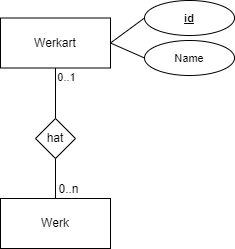

The diagram above was exported from draw.io. Its source (the exported page's mxGraphModel, read from the mxfile embedded in the PNG):
<mxGraphModel dx="1029" dy="424" grid="1" gridSize="10" guides="1" tooltips="1" connect="1" arrows="1" fold="1" page="0" pageScale="1" pageWidth="827" pageHeight="1169" background="none" math="0" shadow="0">
  <root>
    <mxCell id="0" />
    <mxCell id="1" parent="0" />
    <mxCell id="jJaEkpYB8JlKpb6unXMZ-2" value="Werk" style="html=1;whiteSpace=wrap;" parent="1" vertex="1">
      <mxGeometry x="406" y="780" width="110" height="50" as="geometry" />
    </mxCell>
    <mxCell id="KVPZdSPxIXsvThKlYtLz-1" style="rounded=0;orthogonalLoop=1;jettySize=auto;html=1;exitX=1;exitY=0.5;exitDx=0;exitDy=0;entryX=0;entryY=0.5;entryDx=0;entryDy=0;endArrow=none;endFill=0;" parent="1" source="jJaEkpYB8JlKpb6unXMZ-15" target="jJaEkpYB8JlKpb6unXMZ-32" edge="1">
      <mxGeometry relative="1" as="geometry" />
    </mxCell>
    <mxCell id="KVPZdSPxIXsvThKlYtLz-2" style="edgeStyle=none;shape=connector;rounded=0;orthogonalLoop=1;jettySize=auto;html=1;exitX=1;exitY=0.5;exitDx=0;exitDy=0;entryX=0;entryY=0.5;entryDx=0;entryDy=0;labelBackgroundColor=default;strokeColor=default;align=center;verticalAlign=middle;fontFamily=Helvetica;fontSize=11;fontColor=default;endArrow=none;endFill=0;" parent="1" source="jJaEkpYB8JlKpb6unXMZ-15" target="jJaEkpYB8JlKpb6unXMZ-82" edge="1">
      <mxGeometry relative="1" as="geometry" />
    </mxCell>
    <mxCell id="jJaEkpYB8JlKpb6unXMZ-15" value="Werkart" style="html=1;whiteSpace=wrap;" parent="1" vertex="1">
      <mxGeometry x="406" y="599.5" width="110" height="50" as="geometry" />
    </mxCell>
    <mxCell id="jJaEkpYB8JlKpb6unXMZ-23" style="shape=connector;rounded=0;orthogonalLoop=1;jettySize=auto;html=1;labelBackgroundColor=default;strokeColor=default;align=center;verticalAlign=middle;fontFamily=Helvetica;fontSize=11;fontColor=#FFFFFF;endArrow=none;endFill=0;entryX=0.5;entryY=0;entryDx=0;entryDy=0;exitX=0.5;exitY=0;exitDx=0;exitDy=0;" parent="1" source="jJaEkpYB8JlKpb6unXMZ-18" target="jJaEkpYB8JlKpb6unXMZ-2" edge="1">
      <mxGeometry relative="1" as="geometry">
        <mxPoint x="360" y="450" as="targetPoint" />
        <mxPoint x="440" y="470" as="sourcePoint" />
      </mxGeometry>
    </mxCell>
    <mxCell id="jJaEkpYB8JlKpb6unXMZ-125" value="0..n" style="edgeLabel;html=1;align=center;verticalAlign=middle;resizable=0;points=[];fontSize=12;fontFamily=Helvetica;fontColor=default;" parent="jJaEkpYB8JlKpb6unXMZ-23" vertex="1" connectable="0">
      <mxGeometry x="-0.1205" y="1" relative="1" as="geometry">
        <mxPoint x="12" y="35" as="offset" />
      </mxGeometry>
    </mxCell>
    <mxCell id="KVPZdSPxIXsvThKlYtLz-3" style="edgeStyle=none;shape=connector;rounded=0;orthogonalLoop=1;jettySize=auto;html=1;exitX=0.5;exitY=0;exitDx=0;exitDy=0;entryX=0.5;entryY=1;entryDx=0;entryDy=0;labelBackgroundColor=default;strokeColor=default;align=center;verticalAlign=middle;fontFamily=Helvetica;fontSize=11;fontColor=default;endArrow=none;endFill=0;" parent="1" source="jJaEkpYB8JlKpb6unXMZ-18" target="jJaEkpYB8JlKpb6unXMZ-15" edge="1">
      <mxGeometry relative="1" as="geometry" />
    </mxCell>
    <mxCell id="KVPZdSPxIXsvThKlYtLz-4" value="0..1" style="edgeLabel;html=1;align=center;verticalAlign=middle;resizable=0;points=[];fontSize=11;fontFamily=Helvetica;fontColor=default;" parent="KVPZdSPxIXsvThKlYtLz-3" vertex="1" connectable="0">
      <mxGeometry x="0.3307" relative="1" as="geometry">
        <mxPoint x="11" y="-8" as="offset" />
      </mxGeometry>
    </mxCell>
    <mxCell id="jJaEkpYB8JlKpb6unXMZ-18" value="hat" style="rhombus;whiteSpace=wrap;html=1;" parent="1" vertex="1">
      <mxGeometry x="441" y="700" width="40" height="40" as="geometry" />
    </mxCell>
    <mxCell id="jJaEkpYB8JlKpb6unXMZ-32" value="id" style="ellipse;whiteSpace=wrap;html=1;fontSize=11;fontStyle=5" parent="1" vertex="1">
      <mxGeometry x="550" y="582" width="90" height="35" as="geometry" />
    </mxCell>
    <mxCell id="jJaEkpYB8JlKpb6unXMZ-82" value="Name" style="ellipse;whiteSpace=wrap;html=1;fontSize=11;" parent="1" vertex="1">
      <mxGeometry x="550" y="622" width="90" height="35" as="geometry" />
    </mxCell>
  </root>
</mxGraphModel>